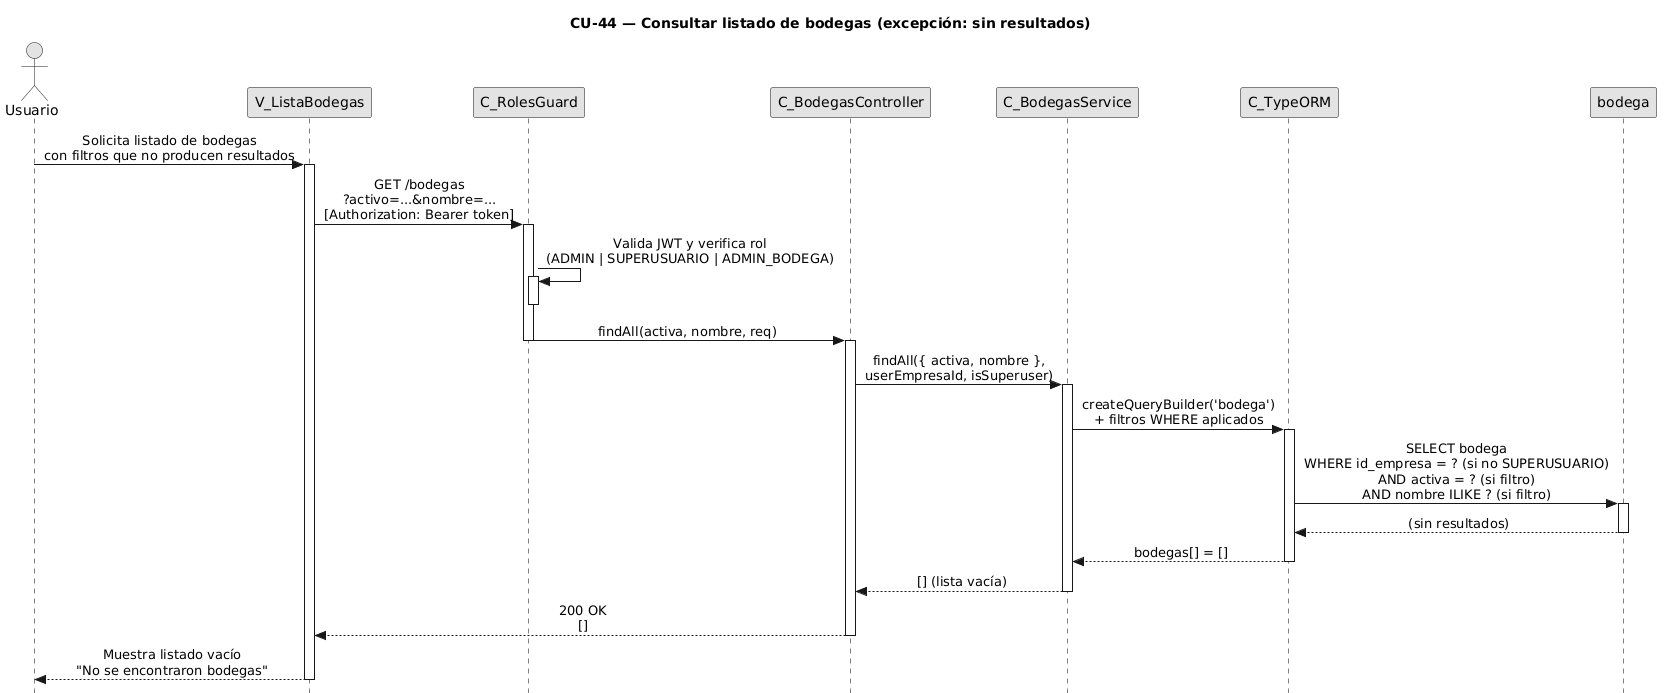

The diagram above was rendered by PlantUML. Its source (embedded in the PNG):
@startuml
title CU-44 — Consultar listado de bodegas (excepción: sin resultados)

skinparam style strictuml
skinparam monochrome true
skinparam shadowing false
skinparam sequenceMessageAlign center
skinparam sequence {
  MessageAlign center
  LifeLineBorderColor black
}
hide footbox

actor "Usuario" as user
participant "V_ListaBodegas" as view
participant "C_RolesGuard" as guard
participant "C_BodegasController" as ctrl
participant "C_BodegasService" as svc
participant "C_TypeORM" as orm
participant "bodega" as bent

user -> view : Solicita listado de bodegas\ncon filtros que no producen resultados
activate view

view -> guard : GET /bodegas\n?activo=...&nombre=...\n[Authorization: Bearer token]
activate guard

guard -> guard : Valida JWT y verifica rol\n(ADMIN | SUPERUSUARIO | ADMIN_BODEGA)
activate guard
deactivate guard

guard -> ctrl : findAll(activa, nombre, req)
deactivate guard
activate ctrl

ctrl -> svc : findAll({ activa, nombre },\nuserEmpresaId, isSuperuser)
activate svc

svc -> orm : createQueryBuilder('bodega')\n+ filtros WHERE aplicados
activate orm

orm -> bent : SELECT bodega\nWHERE id_empresa = ? (si no SUPERUSUARIO)\nAND activa = ? (si filtro)\nAND nombre ILIKE ? (si filtro)
activate bent
bent --> orm : (sin resultados)
deactivate bent

orm --> svc : bodegas[] = []
deactivate orm

svc --> ctrl : [] (lista vacía)
deactivate svc

ctrl --> view : 200 OK\n[]
deactivate ctrl

view --> user : Muestra listado vacío\n"No se encontraron bodegas"
deactivate view
@enduml